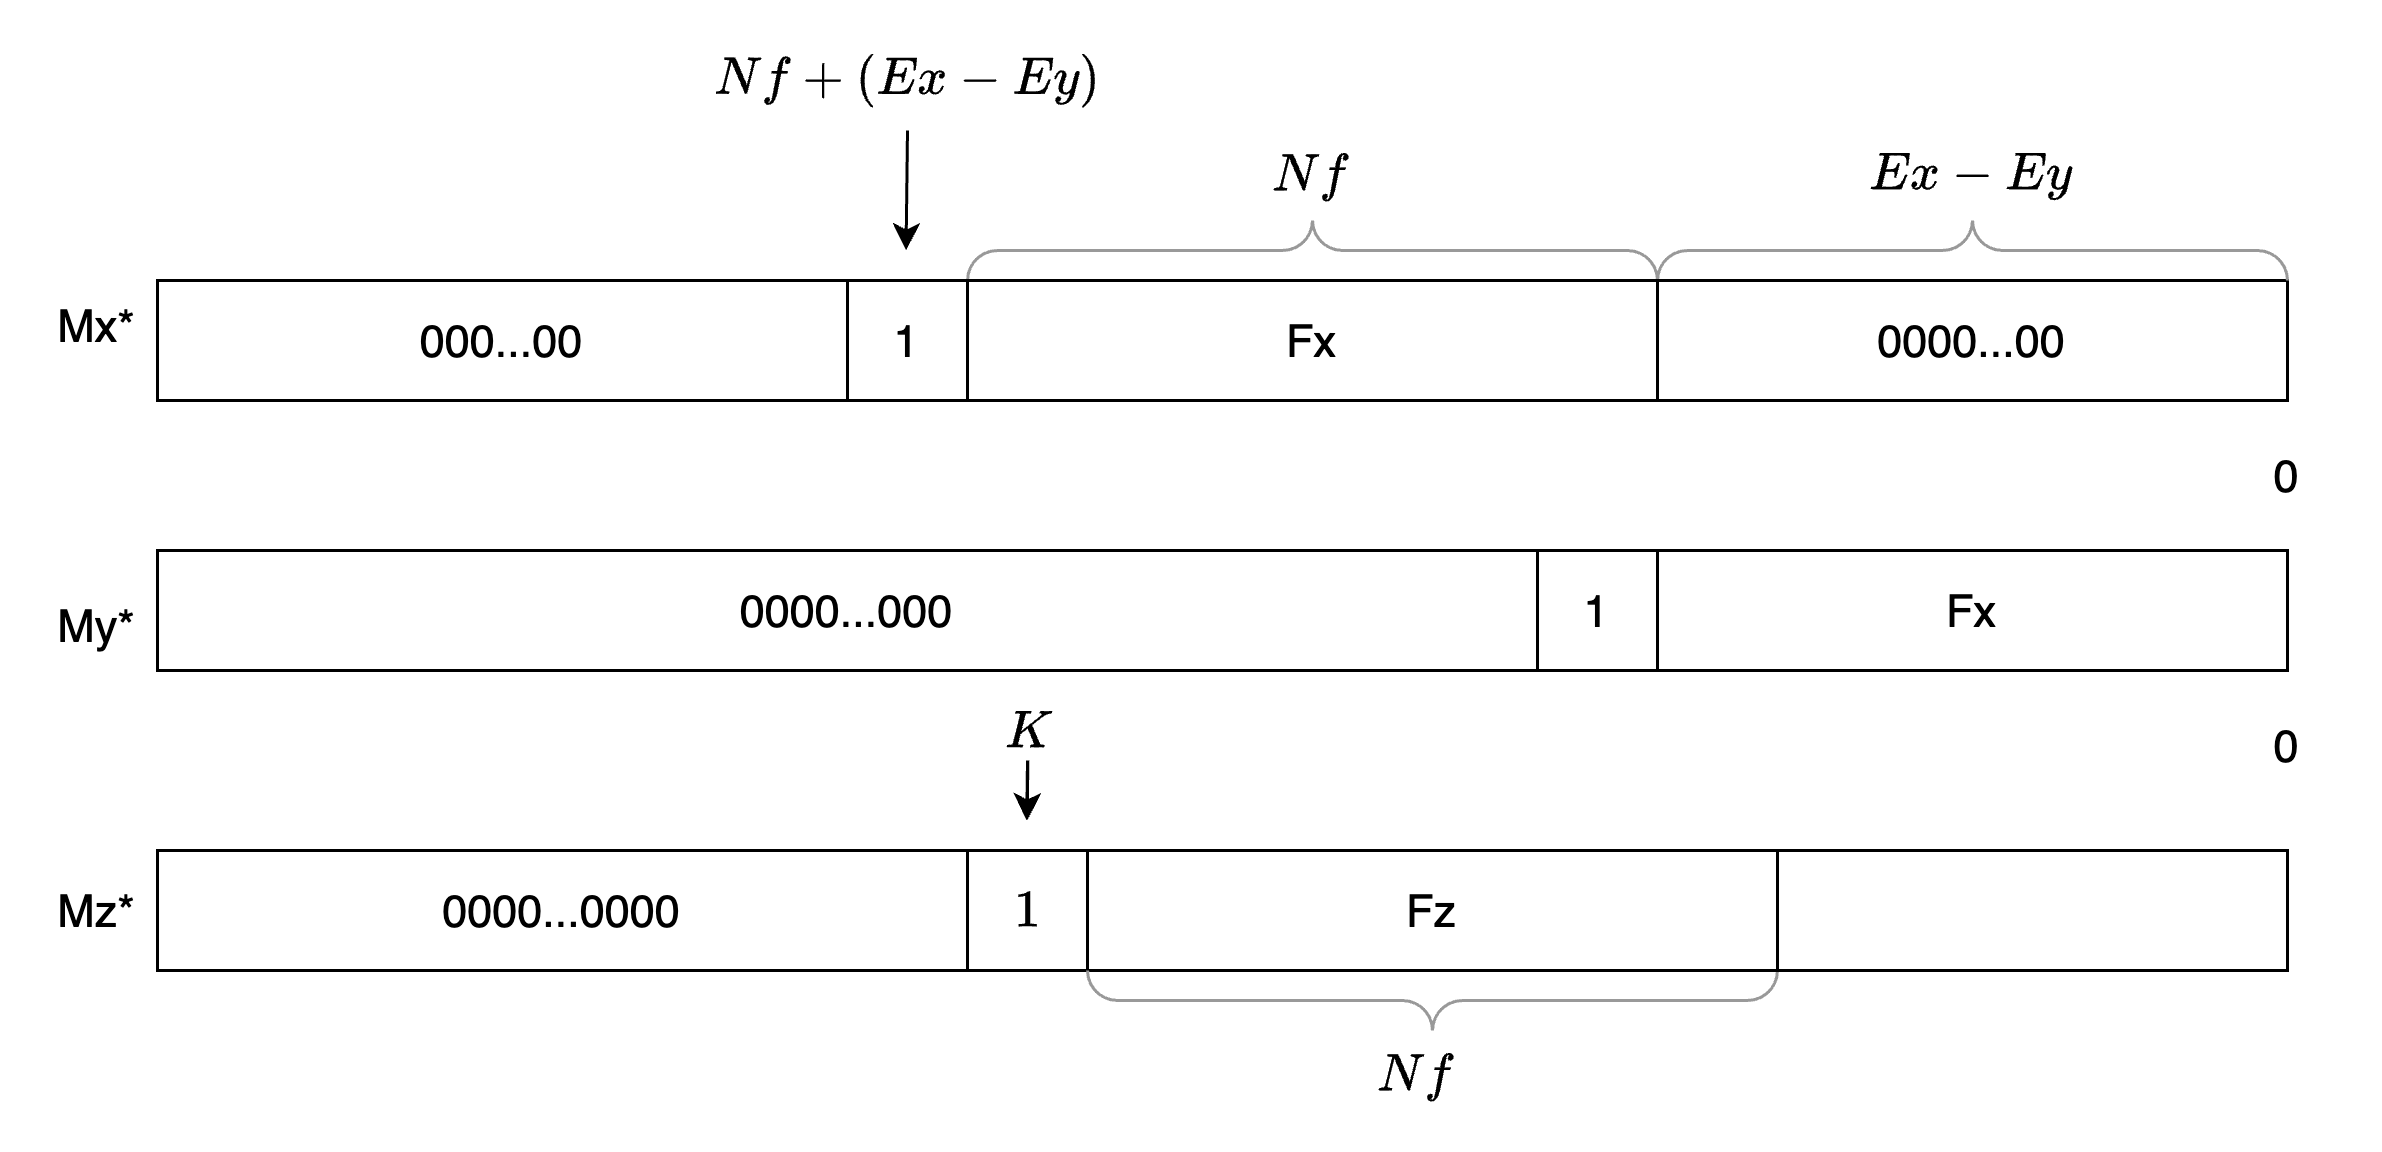

The diagram above was exported from draw.io. Its source (the exported page's mxGraphModel, read from the mxfile embedded in the PNG):
<mxGraphModel dx="1193" dy="1940" grid="1" gridSize="10" guides="1" tooltips="1" connect="1" arrows="1" fold="1" page="1" pageScale="1" pageWidth="827" pageHeight="1169" math="1" shadow="0">
  <root>
    <mxCell id="0" />
    <mxCell id="1" parent="0" />
    <mxCell id="ynmK2xIxyoW6f5YjaeQI-4" value="&lt;font style=&quot;font-size: 15px;&quot;&gt;000...00&lt;/font&gt;" style="rounded=0;whiteSpace=wrap;html=1;" vertex="1" parent="1">
      <mxGeometry x="50" y="90" width="230" height="40" as="geometry" />
    </mxCell>
    <mxCell id="ynmK2xIxyoW6f5YjaeQI-5" value="&lt;font style=&quot;font-size: 15px;&quot;&gt;0000...00&lt;/font&gt;" style="rounded=0;whiteSpace=wrap;html=1;" vertex="1" parent="1">
      <mxGeometry x="550" y="90" width="210" height="40" as="geometry" />
    </mxCell>
    <mxCell id="ynmK2xIxyoW6f5YjaeQI-6" value="&lt;font style=&quot;font-size: 15px;&quot;&gt;0&lt;br&gt;&lt;/font&gt;" style="text;html=1;strokeColor=none;fillColor=none;align=center;verticalAlign=middle;whiteSpace=wrap;rounded=0;" vertex="1" parent="1">
      <mxGeometry x="730" y="140" width="60" height="30" as="geometry" />
    </mxCell>
    <mxCell id="ynmK2xIxyoW6f5YjaeQI-7" value="" style="verticalLabelPosition=bottom;shadow=0;dashed=0;align=center;html=1;verticalAlign=top;strokeWidth=1;shape=mxgraph.mockup.markup.curlyBrace;whiteSpace=wrap;strokeColor=#999999;" vertex="1" parent="1">
      <mxGeometry x="550" y="70" width="210" height="20" as="geometry" />
    </mxCell>
    <mxCell id="ynmK2xIxyoW6f5YjaeQI-9" value="&lt;font style=&quot;font-size: 15px;&quot;&gt;$$Ex-Ey$$&lt;/font&gt;" style="text;html=1;strokeColor=none;fillColor=none;align=center;verticalAlign=middle;whiteSpace=wrap;rounded=0;" vertex="1" parent="1">
      <mxGeometry x="625" y="40" width="60" height="30" as="geometry" />
    </mxCell>
    <mxCell id="ynmK2xIxyoW6f5YjaeQI-10" value="" style="verticalLabelPosition=bottom;shadow=0;dashed=0;align=center;html=1;verticalAlign=top;strokeWidth=1;shape=mxgraph.mockup.markup.curlyBrace;whiteSpace=wrap;strokeColor=#999999;" vertex="1" parent="1">
      <mxGeometry x="320" y="70" width="230" height="20" as="geometry" />
    </mxCell>
    <mxCell id="ynmK2xIxyoW6f5YjaeQI-11" value="&lt;font style=&quot;font-size: 15px;&quot;&gt;$$Nf$$&lt;/font&gt;" style="text;html=1;strokeColor=none;fillColor=none;align=center;verticalAlign=middle;whiteSpace=wrap;rounded=0;" vertex="1" parent="1">
      <mxGeometry x="405" y="40" width="60" height="30" as="geometry" />
    </mxCell>
    <mxCell id="ynmK2xIxyoW6f5YjaeQI-12" value="" style="rounded=0;whiteSpace=wrap;html=1;" vertex="1" parent="1">
      <mxGeometry x="320" y="90" width="230" height="40" as="geometry" />
    </mxCell>
    <mxCell id="ynmK2xIxyoW6f5YjaeQI-13" value="&lt;font style=&quot;font-size: 15px;&quot;&gt;1&lt;/font&gt;" style="rounded=0;whiteSpace=wrap;html=1;" vertex="1" parent="1">
      <mxGeometry x="280" y="90" width="40" height="40" as="geometry" />
    </mxCell>
    <mxCell id="ynmK2xIxyoW6f5YjaeQI-15" value="&lt;font style=&quot;font-size: 15px;&quot;&gt;Mx*&lt;br&gt;&lt;/font&gt;" style="text;html=1;strokeColor=none;fillColor=none;align=center;verticalAlign=middle;whiteSpace=wrap;rounded=0;" vertex="1" parent="1">
      <mxGeometry y="90" width="60" height="30" as="geometry" />
    </mxCell>
    <mxCell id="ynmK2xIxyoW6f5YjaeQI-16" value="&lt;font style=&quot;font-size: 15px;&quot;&gt;My*&lt;br&gt;&lt;/font&gt;" style="text;html=1;strokeColor=none;fillColor=none;align=center;verticalAlign=middle;whiteSpace=wrap;rounded=0;" vertex="1" parent="1">
      <mxGeometry y="190" width="60" height="30" as="geometry" />
    </mxCell>
    <mxCell id="ynmK2xIxyoW6f5YjaeQI-17" value="&lt;font style=&quot;font-size: 15px;&quot;&gt;0000...000&lt;/font&gt;" style="rounded=0;whiteSpace=wrap;html=1;" vertex="1" parent="1">
      <mxGeometry x="50" y="180" width="460" height="40" as="geometry" />
    </mxCell>
    <mxCell id="ynmK2xIxyoW6f5YjaeQI-18" value="" style="rounded=0;whiteSpace=wrap;html=1;" vertex="1" parent="1">
      <mxGeometry x="550" y="180" width="210" height="40" as="geometry" />
    </mxCell>
    <mxCell id="ynmK2xIxyoW6f5YjaeQI-19" value="&lt;font style=&quot;font-size: 15px;&quot;&gt;0&lt;br&gt;&lt;/font&gt;" style="text;html=1;strokeColor=none;fillColor=none;align=center;verticalAlign=middle;whiteSpace=wrap;rounded=0;" vertex="1" parent="1">
      <mxGeometry x="730" y="230" width="60" height="30" as="geometry" />
    </mxCell>
    <mxCell id="ynmK2xIxyoW6f5YjaeQI-22" value="&lt;font style=&quot;font-size: 15px;&quot;&gt;Fx&lt;/font&gt;" style="text;html=1;strokeColor=none;fillColor=none;align=center;verticalAlign=middle;whiteSpace=wrap;rounded=0;" vertex="1" parent="1">
      <mxGeometry x="405" y="95" width="60" height="30" as="geometry" />
    </mxCell>
    <mxCell id="ynmK2xIxyoW6f5YjaeQI-23" value="&lt;font style=&quot;font-size: 15px;&quot;&gt;Fx&lt;br&gt;&lt;/font&gt;" style="text;html=1;strokeColor=none;fillColor=none;align=center;verticalAlign=middle;whiteSpace=wrap;rounded=0;" vertex="1" parent="1">
      <mxGeometry x="625" y="185" width="60" height="30" as="geometry" />
    </mxCell>
    <mxCell id="ynmK2xIxyoW6f5YjaeQI-24" value="&lt;font style=&quot;font-size: 15px;&quot;&gt;1&lt;/font&gt;" style="rounded=0;whiteSpace=wrap;html=1;" vertex="1" parent="1">
      <mxGeometry x="510" y="180" width="40" height="40" as="geometry" />
    </mxCell>
    <mxCell id="ynmK2xIxyoW6f5YjaeQI-26" value="" style="endArrow=classic;html=1;rounded=0;" edge="1" parent="1">
      <mxGeometry width="50" height="50" relative="1" as="geometry">
        <mxPoint x="300" y="40" as="sourcePoint" />
        <mxPoint x="299.52" y="80" as="targetPoint" />
      </mxGeometry>
    </mxCell>
    <mxCell id="ynmK2xIxyoW6f5YjaeQI-27" value="&lt;font style=&quot;font-size: 15px;&quot;&gt;$$Nf + (Ex - Ey) $$&lt;/font&gt;" style="text;html=1;align=center;verticalAlign=middle;resizable=0;points=[];autosize=1;strokeColor=none;fillColor=none;" vertex="1" parent="1">
      <mxGeometry x="225" y="8" width="150" height="30" as="geometry" />
    </mxCell>
    <mxCell id="ynmK2xIxyoW6f5YjaeQI-28" value="&lt;font style=&quot;font-size: 15px;&quot;&gt;$$1$$&lt;/font&gt;" style="rounded=0;whiteSpace=wrap;html=1;" vertex="1" parent="1">
      <mxGeometry x="320" y="280" width="40" height="40" as="geometry" />
    </mxCell>
    <mxCell id="ynmK2xIxyoW6f5YjaeQI-29" value="&lt;font style=&quot;font-size: 15px;&quot;&gt;0000...0000&lt;/font&gt;" style="rounded=0;whiteSpace=wrap;html=1;" vertex="1" parent="1">
      <mxGeometry x="50" y="280" width="270" height="40" as="geometry" />
    </mxCell>
    <mxCell id="ynmK2xIxyoW6f5YjaeQI-30" value="&lt;font style=&quot;font-size: 15px;&quot;&gt;Mz*&lt;br&gt;&lt;/font&gt;" style="text;html=1;strokeColor=none;fillColor=none;align=center;verticalAlign=middle;whiteSpace=wrap;rounded=0;" vertex="1" parent="1">
      <mxGeometry y="285" width="60" height="30" as="geometry" />
    </mxCell>
    <mxCell id="ynmK2xIxyoW6f5YjaeQI-31" value="&lt;font style=&quot;font-size: 15px;&quot;&gt;Fz&lt;/font&gt;" style="rounded=0;whiteSpace=wrap;html=1;" vertex="1" parent="1">
      <mxGeometry x="360" y="280" width="230" height="40" as="geometry" />
    </mxCell>
    <mxCell id="ynmK2xIxyoW6f5YjaeQI-32" value="&lt;font style=&quot;font-size: 15px;&quot;&gt;$$Nf$$&lt;/font&gt;" style="text;html=1;strokeColor=none;fillColor=none;align=center;verticalAlign=middle;whiteSpace=wrap;rounded=0;" vertex="1" parent="1">
      <mxGeometry x="440" y="340" width="60" height="30" as="geometry" />
    </mxCell>
    <mxCell id="ynmK2xIxyoW6f5YjaeQI-33" value="" style="verticalLabelPosition=bottom;shadow=0;dashed=0;align=center;html=1;verticalAlign=top;strokeWidth=1;shape=mxgraph.mockup.markup.curlyBrace;whiteSpace=wrap;strokeColor=#999999;direction=west;" vertex="1" parent="1">
      <mxGeometry x="360" y="320" width="230" height="20" as="geometry" />
    </mxCell>
    <mxCell id="ynmK2xIxyoW6f5YjaeQI-34" value="" style="rounded=0;whiteSpace=wrap;html=1;" vertex="1" parent="1">
      <mxGeometry x="590" y="280" width="170" height="40" as="geometry" />
    </mxCell>
    <mxCell id="ynmK2xIxyoW6f5YjaeQI-35" value="&lt;span style=&quot;font-size: 15px;&quot;&gt;$$K$$&lt;/span&gt;" style="text;html=1;strokeColor=none;fillColor=none;align=center;verticalAlign=middle;whiteSpace=wrap;rounded=0;" vertex="1" parent="1">
      <mxGeometry x="311" y="226" width="60" height="30" as="geometry" />
    </mxCell>
    <mxCell id="ynmK2xIxyoW6f5YjaeQI-36" value="" style="endArrow=classic;html=1;rounded=0;" edge="1" parent="1">
      <mxGeometry width="50" height="50" relative="1" as="geometry">
        <mxPoint x="340" y="250" as="sourcePoint" />
        <mxPoint x="339.77" y="270" as="targetPoint" />
      </mxGeometry>
    </mxCell>
    <mxCell id="ynmK2xIxyoW6f5YjaeQI-43" value="" style="endArrow=classic;html=1;rounded=0;" edge="1" parent="1">
      <mxGeometry width="50" height="50" relative="1" as="geometry">
        <mxPoint x="340.12" y="250" as="sourcePoint" />
        <mxPoint x="339.89" y="270" as="targetPoint" />
      </mxGeometry>
    </mxCell>
    <mxCell id="ynmK2xIxyoW6f5YjaeQI-44" value="" style="endArrow=classic;html=1;rounded=0;" edge="1" parent="1">
      <mxGeometry width="50" height="50" relative="1" as="geometry">
        <mxPoint x="340" y="260" as="sourcePoint" />
        <mxPoint x="339.89" y="270" as="targetPoint" />
      </mxGeometry>
    </mxCell>
  </root>
</mxGraphModel>